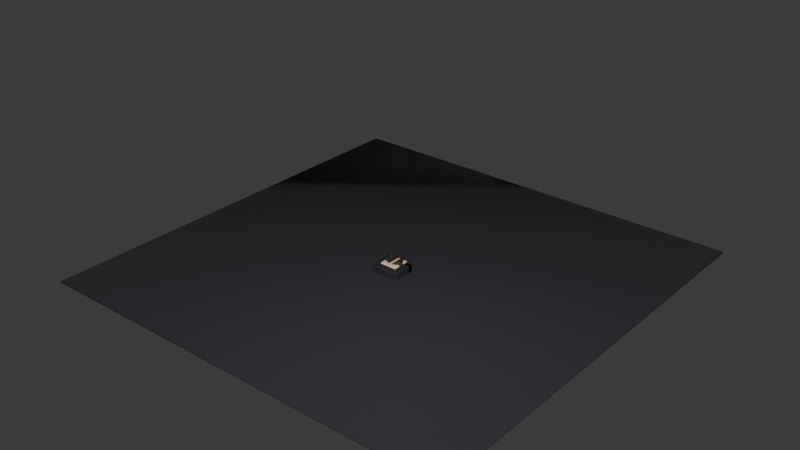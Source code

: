 # Source: Animations.blend  (saved by Blender 5.2.45; exported with 4.5.12 LTS)
import bpy
from mathutils import Matrix  # noqa: F401  (used for matrix-valued properties, if any)

bpy.ops.wm.read_factory_settings(use_empty=True)
scene = bpy.context.scene
scene.name = 'Scene'

# ---- collections
col_rig = bpy.data.collections.new('Rig'); scene.collection.children.link(col_rig)
col_mannequin = bpy.data.collections.new('Mannequin'); scene.collection.children.link(col_mannequin)
col_stage = bpy.data.collections.new('Stage'); scene.collection.children.link(col_stage)

# ---- materials (node trees are filled in below, after node groups)
mat_suit = bpy.data.materials.new('Suit')
mat_suit.diffuse_color = (0.016, 0.016, 0.02122, 1.0)
mat_skin = bpy.data.materials.new('Skin')
mat_skin.diffuse_color = (0.807, 0.552, 0.3515, 1.0)
mat_trousers = bpy.data.materials.new('Trousers')
mat_trousers.diffuse_color = (0.01033, 0.01033, 0.01298, 1.0)
mat_shoes = bpy.data.materials.new('Shoes')
mat_shoes.diffuse_color = (0.003677, 0.003677, 0.004025, 1.0)
mat_shirt = bpy.data.materials.new('Shirt')
mat_shirt.diffuse_color = (0.8388, 0.8148, 0.7605, 1.0)
mat_tie = bpy.data.materials.new('Tie')
mat_tie.diffuse_color = (0.5149, 0.008023, 0.01764, 1.0)
mat_ink = bpy.data.materials.new('Ink')
mat_ink.diffuse_color = (0.01, 0.01, 0.01, 1.0)
mat_floor = bpy.data.materials.new('Floor')
mat_floor.diffuse_color = (0.02122, 0.02122, 0.02732, 1.0)

# ---- material node trees
mat_suit.use_nodes = True; mat_suit.node_tree.nodes.clear()
_N = mat_suit.node_tree.nodes; _L = mat_suit.node_tree.links
n0 = _N.new('ShaderNodeBsdfPrincipled'); n0.name = 'Principled BSDF'; n0.location = (-200, 100)
n0.inputs[0].default_value = (0.016, 0.016, 0.02122, 1.0)
n0.inputs[2].default_value = 0.75
n0.inputs[10].default_value = 0.005
n1 = _N.new('ShaderNodeOutputMaterial'); n1.name = 'Material Output'; n1.location = (200, 100)
_L.new(n0.outputs[0], n1.inputs[0])
n1.is_active_output = True
mat_skin.use_nodes = True; mat_skin.node_tree.nodes.clear()
_N = mat_skin.node_tree.nodes; _L = mat_skin.node_tree.links
n0 = _N.new('ShaderNodeBsdfPrincipled'); n0.name = 'Principled BSDF'; n0.location = (-200, 100)
n0.inputs[0].default_value = (0.807, 0.552, 0.3515, 1.0)
n0.inputs[2].default_value = 0.55
n0.inputs[10].default_value = 0.005
n1 = _N.new('ShaderNodeOutputMaterial'); n1.name = 'Material Output'; n1.location = (200, 100)
_L.new(n0.outputs[0], n1.inputs[0])
n1.is_active_output = True
mat_trousers.use_nodes = True; mat_trousers.node_tree.nodes.clear()
_N = mat_trousers.node_tree.nodes; _L = mat_trousers.node_tree.links
n0 = _N.new('ShaderNodeBsdfPrincipled'); n0.name = 'Principled BSDF'; n0.location = (-200, 100)
n0.inputs[0].default_value = (0.01033, 0.01033, 0.01298, 1.0)
n0.inputs[2].default_value = 0.8
n0.inputs[10].default_value = 0.005
n1 = _N.new('ShaderNodeOutputMaterial'); n1.name = 'Material Output'; n1.location = (200, 100)
_L.new(n0.outputs[0], n1.inputs[0])
n1.is_active_output = True
mat_shoes.use_nodes = True; mat_shoes.node_tree.nodes.clear()
_N = mat_shoes.node_tree.nodes; _L = mat_shoes.node_tree.links
n0 = _N.new('ShaderNodeBsdfPrincipled'); n0.name = 'Principled BSDF'; n0.location = (-200, 100)
n0.inputs[0].default_value = (0.003677, 0.003677, 0.004025, 1.0)
n0.inputs[2].default_value = 0.35
n0.inputs[10].default_value = 0.005
n1 = _N.new('ShaderNodeOutputMaterial'); n1.name = 'Material Output'; n1.location = (200, 100)
_L.new(n0.outputs[0], n1.inputs[0])
n1.is_active_output = True
mat_shirt.use_nodes = True; mat_shirt.node_tree.nodes.clear()
_N = mat_shirt.node_tree.nodes; _L = mat_shirt.node_tree.links
n0 = _N.new('ShaderNodeBsdfPrincipled'); n0.name = 'Principled BSDF'; n0.location = (-200, 100)
n0.inputs[0].default_value = (0.8388, 0.8148, 0.7605, 1.0)
n0.inputs[10].default_value = 0.005
n1 = _N.new('ShaderNodeOutputMaterial'); n1.name = 'Material Output'; n1.location = (200, 100)
_L.new(n0.outputs[0], n1.inputs[0])
n1.is_active_output = True
mat_tie.use_nodes = True; mat_tie.node_tree.nodes.clear()
_N = mat_tie.node_tree.nodes; _L = mat_tie.node_tree.links
n0 = _N.new('ShaderNodeBsdfPrincipled'); n0.name = 'Principled BSDF'; n0.location = (-200, 100)
n0.inputs[0].default_value = (0.5149, 0.008023, 0.01764, 1.0)
n0.inputs[2].default_value = 0.45
n0.inputs[10].default_value = 0.005
n1 = _N.new('ShaderNodeOutputMaterial'); n1.name = 'Material Output'; n1.location = (200, 100)
_L.new(n0.outputs[0], n1.inputs[0])
n1.is_active_output = True
mat_ink.use_nodes = True; mat_ink.node_tree.nodes.clear()
_N = mat_ink.node_tree.nodes; _L = mat_ink.node_tree.links
n0 = _N.new('ShaderNodeBsdfPrincipled'); n0.name = 'Principled BSDF'; n0.location = (-200, 100)
n0.inputs[0].default_value = (0.01, 0.01, 0.01, 1.0)
n0.inputs[2].default_value = 0.3
n0.inputs[10].default_value = 0.005
n1 = _N.new('ShaderNodeOutputMaterial'); n1.name = 'Material Output'; n1.location = (200, 100)
_L.new(n0.outputs[0], n1.inputs[0])
n1.is_active_output = True
mat_floor.use_nodes = True; mat_floor.node_tree.nodes.clear()
_N = mat_floor.node_tree.nodes; _L = mat_floor.node_tree.links
n0 = _N.new('ShaderNodeBsdfPrincipled'); n0.name = 'Principled BSDF'; n0.location = (-200, 100)
n0.inputs[0].default_value = (0.02122, 0.02122, 0.02732, 1.0)
n0.inputs[2].default_value = 0.9
n0.inputs[10].default_value = 0.005
n1 = _N.new('ShaderNodeOutputMaterial'); n1.name = 'Material Output'; n1.location = (200, 100)
_L.new(n0.outputs[0], n1.inputs[0])
n1.is_active_output = True

# ---- world
world_world = bpy.data.worlds.new('World'); scene.world = world_world
world_world.use_nodes = True; world_world.node_tree.nodes.clear()
_N = world_world.node_tree.nodes; _L = world_world.node_tree.links
n0 = _N.new('ShaderNodeOutputWorld'); n0.name = 'World Output'; n0.location = (200, 100)
n1 = _N.new('ShaderNodeBackground'); n1.name = 'Background'; n1.location = (-200, 100)
n1.inputs[0].default_value = (0.05088, 0.05088, 0.05088, 1.0)
_L.new(n1.outputs[0], n0.inputs[0])
n0.is_active_output = True
world_world.color = (0.05088, 0.05088, 0.05088)
world_world.sun_shadow_jitter_overblur = 0.0

# ---- meshes
me_lowertorso_mesh = bpy.data.meshes.new('LowerTorso_Mesh')
me_lowertorso_mesh.from_pydata([(-1.0, -0.5, -0.2), (-1.0, -0.5, 0.2), (-1.0, 0.5, -0.2), (-1.0, 0.5, 0.2), (1.0, -0.5, -0.2), (1.0, -0.5, 0.2), (1.0, 0.5, -0.2), (1.0, 0.5, 0.2)], [], [(0, 1, 3, 2), (2, 3, 7, 6), (6, 7, 5, 4), (4, 5, 1, 0), (2, 6, 4, 0), (7, 3, 1, 5)])
me_lowertorso_mesh.polygons.foreach_set('use_smooth', [True] * 6)
me_lowertorso_mesh.materials.append(mat_suit)
me_lowertorso_mesh.update()
me_uppertorso_mesh = bpy.data.meshes.new('UpperTorso_Mesh')
me_uppertorso_mesh.from_pydata([(-1.0, -0.5, -0.8), (-1.0, -0.5, 0.8), (-1.0, 0.5, -0.8), (-1.0, 0.5, 0.8), (1.0, -0.5, -0.8), (1.0, -0.5, 0.8), (1.0, 0.5, -0.8), (1.0, 0.5, 0.8)], [], [(0, 1, 3, 2), (2, 3, 7, 6), (6, 7, 5, 4), (4, 5, 1, 0), (2, 6, 4, 0), (7, 3, 1, 5)])
me_uppertorso_mesh.polygons.foreach_set('use_smooth', [True] * 6)
me_uppertorso_mesh.materials.append(mat_suit)
me_uppertorso_mesh.update()
me_head_mesh = bpy.data.meshes.new('Head_Mesh')
me_head_mesh.from_pydata([(-0.6, -0.6, -0.6), (-0.6, -0.6, 0.6), (-0.6, 0.6, -0.6), (-0.6, 0.6, 0.6), (0.6, -0.6, -0.6), (0.6, -0.6, 0.6), (0.6, 0.6, -0.6), (0.6, 0.6, 0.6)], [], [(0, 1, 3, 2), (2, 3, 7, 6), (6, 7, 5, 4), (4, 5, 1, 0), (2, 6, 4, 0), (7, 3, 1, 5)])
me_head_mesh.polygons.foreach_set('use_smooth', [True] * 6)
me_head_mesh.materials.append(mat_skin)
me_head_mesh.update()
me_rightupperarm_mesh = bpy.data.meshes.new('RightUpperArm_Mesh')
me_rightupperarm_mesh.from_pydata([(-0.5, -0.5, -0.525), (-0.5, -0.5, 0.525), (-0.5, 0.5, -0.525), (-0.5, 0.5, 0.525), (0.5, -0.5, -0.525), (0.5, -0.5, 0.525), (0.5, 0.5, -0.525), (0.5, 0.5, 0.525)], [], [(0, 1, 3, 2), (2, 3, 7, 6), (6, 7, 5, 4), (4, 5, 1, 0), (2, 6, 4, 0), (7, 3, 1, 5)])
me_rightupperarm_mesh.polygons.foreach_set('use_smooth', [True] * 6)
me_rightupperarm_mesh.materials.append(mat_suit)
me_rightupperarm_mesh.update()
me_rightlowerarm_mesh = bpy.data.meshes.new('RightLowerArm_Mesh')
me_rightlowerarm_mesh.from_pydata([(-0.5, -0.5, -0.475), (-0.5, -0.5, 0.475), (-0.5, 0.5, -0.475), (-0.5, 0.5, 0.475), (0.5, -0.5, -0.475), (0.5, -0.5, 0.475), (0.5, 0.5, -0.475), (0.5, 0.5, 0.475)], [], [(0, 1, 3, 2), (2, 3, 7, 6), (6, 7, 5, 4), (4, 5, 1, 0), (2, 6, 4, 0), (7, 3, 1, 5)])
me_rightlowerarm_mesh.polygons.foreach_set('use_smooth', [True] * 6)
me_rightlowerarm_mesh.materials.append(mat_suit)
me_rightlowerarm_mesh.update()
me_righthand_mesh = bpy.data.meshes.new('RightHand_Mesh')
me_righthand_mesh.from_pydata([(-0.45, -0.45, -0.175), (-0.45, -0.45, 0.175), (-0.45, 0.45, -0.175), (-0.45, 0.45, 0.175), (0.45, -0.45, -0.175), (0.45, -0.45, 0.175), (0.45, 0.45, -0.175), (0.45, 0.45, 0.175)], [], [(0, 1, 3, 2), (2, 3, 7, 6), (6, 7, 5, 4), (4, 5, 1, 0), (2, 6, 4, 0), (7, 3, 1, 5)])
me_righthand_mesh.polygons.foreach_set('use_smooth', [True] * 6)
me_righthand_mesh.materials.append(mat_skin)
me_righthand_mesh.update()
me_leftupperarm_mesh = bpy.data.meshes.new('LeftUpperArm_Mesh')
me_leftupperarm_mesh.from_pydata([(-0.5, -0.5, -0.525), (-0.5, -0.5, 0.525), (-0.5, 0.5, -0.525), (-0.5, 0.5, 0.525), (0.5, -0.5, -0.525), (0.5, -0.5, 0.525), (0.5, 0.5, -0.525), (0.5, 0.5, 0.525)], [], [(0, 1, 3, 2), (2, 3, 7, 6), (6, 7, 5, 4), (4, 5, 1, 0), (2, 6, 4, 0), (7, 3, 1, 5)])
me_leftupperarm_mesh.polygons.foreach_set('use_smooth', [True] * 6)
me_leftupperarm_mesh.materials.append(mat_suit)
me_leftupperarm_mesh.update()
me_leftlowerarm_mesh = bpy.data.meshes.new('LeftLowerArm_Mesh')
me_leftlowerarm_mesh.from_pydata([(-0.5, -0.5, -0.475), (-0.5, -0.5, 0.475), (-0.5, 0.5, -0.475), (-0.5, 0.5, 0.475), (0.5, -0.5, -0.475), (0.5, -0.5, 0.475), (0.5, 0.5, -0.475), (0.5, 0.5, 0.475)], [], [(0, 1, 3, 2), (2, 3, 7, 6), (6, 7, 5, 4), (4, 5, 1, 0), (2, 6, 4, 0), (7, 3, 1, 5)])
me_leftlowerarm_mesh.polygons.foreach_set('use_smooth', [True] * 6)
me_leftlowerarm_mesh.materials.append(mat_suit)
me_leftlowerarm_mesh.update()
me_lefthand_mesh = bpy.data.meshes.new('LeftHand_Mesh')
me_lefthand_mesh.from_pydata([(-0.45, -0.45, -0.175), (-0.45, -0.45, 0.175), (-0.45, 0.45, -0.175), (-0.45, 0.45, 0.175), (0.45, -0.45, -0.175), (0.45, -0.45, 0.175), (0.45, 0.45, -0.175), (0.45, 0.45, 0.175)], [], [(0, 1, 3, 2), (2, 3, 7, 6), (6, 7, 5, 4), (4, 5, 1, 0), (2, 6, 4, 0), (7, 3, 1, 5)])
me_lefthand_mesh.polygons.foreach_set('use_smooth', [True] * 6)
me_lefthand_mesh.materials.append(mat_skin)
me_lefthand_mesh.update()
me_rightupperleg_mesh = bpy.data.meshes.new('RightUpperLeg_Mesh')
me_rightupperleg_mesh.from_pydata([(-0.5, -0.5, -0.6), (-0.5, -0.5, 0.6), (-0.5, 0.5, -0.6), (-0.5, 0.5, 0.6), (0.5, -0.5, -0.6), (0.5, -0.5, 0.6), (0.5, 0.5, -0.6), (0.5, 0.5, 0.6)], [], [(0, 1, 3, 2), (2, 3, 7, 6), (6, 7, 5, 4), (4, 5, 1, 0), (2, 6, 4, 0), (7, 3, 1, 5)])
me_rightupperleg_mesh.polygons.foreach_set('use_smooth', [True] * 6)
me_rightupperleg_mesh.materials.append(mat_trousers)
me_rightupperleg_mesh.update()
me_rightlowerleg_mesh = bpy.data.meshes.new('RightLowerLeg_Mesh')
me_rightlowerleg_mesh.from_pydata([(-0.5, -0.5, -0.6), (-0.5, -0.5, 0.6), (-0.5, 0.5, -0.6), (-0.5, 0.5, 0.6), (0.5, -0.5, -0.6), (0.5, -0.5, 0.6), (0.5, 0.5, -0.6), (0.5, 0.5, 0.6)], [], [(0, 1, 3, 2), (2, 3, 7, 6), (6, 7, 5, 4), (4, 5, 1, 0), (2, 6, 4, 0), (7, 3, 1, 5)])
me_rightlowerleg_mesh.polygons.foreach_set('use_smooth', [True] * 6)
me_rightlowerleg_mesh.materials.append(mat_trousers)
me_rightlowerleg_mesh.update()
me_rightfoot_mesh = bpy.data.meshes.new('RightFoot_Mesh')
me_rightfoot_mesh.from_pydata([(-0.5, -0.65, -0.2), (-0.5, -0.65, 0.2), (-0.5, 0.65, -0.2), (-0.5, 0.65, 0.2), (0.5, -0.65, -0.2), (0.5, -0.65, 0.2), (0.5, 0.65, -0.2), (0.5, 0.65, 0.2)], [], [(0, 1, 3, 2), (2, 3, 7, 6), (6, 7, 5, 4), (4, 5, 1, 0), (2, 6, 4, 0), (7, 3, 1, 5)])
me_rightfoot_mesh.polygons.foreach_set('use_smooth', [True] * 6)
me_rightfoot_mesh.materials.append(mat_shoes)
me_rightfoot_mesh.update()
me_leftupperleg_mesh = bpy.data.meshes.new('LeftUpperLeg_Mesh')
me_leftupperleg_mesh.from_pydata([(-0.5, -0.5, -0.6), (-0.5, -0.5, 0.6), (-0.5, 0.5, -0.6), (-0.5, 0.5, 0.6), (0.5, -0.5, -0.6), (0.5, -0.5, 0.6), (0.5, 0.5, -0.6), (0.5, 0.5, 0.6)], [], [(0, 1, 3, 2), (2, 3, 7, 6), (6, 7, 5, 4), (4, 5, 1, 0), (2, 6, 4, 0), (7, 3, 1, 5)])
me_leftupperleg_mesh.polygons.foreach_set('use_smooth', [True] * 6)
me_leftupperleg_mesh.materials.append(mat_trousers)
me_leftupperleg_mesh.update()
me_leftlowerleg_mesh = bpy.data.meshes.new('LeftLowerLeg_Mesh')
me_leftlowerleg_mesh.from_pydata([(-0.5, -0.5, -0.6), (-0.5, -0.5, 0.6), (-0.5, 0.5, -0.6), (-0.5, 0.5, 0.6), (0.5, -0.5, -0.6), (0.5, -0.5, 0.6), (0.5, 0.5, -0.6), (0.5, 0.5, 0.6)], [], [(0, 1, 3, 2), (2, 3, 7, 6), (6, 7, 5, 4), (4, 5, 1, 0), (2, 6, 4, 0), (7, 3, 1, 5)])
me_leftlowerleg_mesh.polygons.foreach_set('use_smooth', [True] * 6)
me_leftlowerleg_mesh.materials.append(mat_trousers)
me_leftlowerleg_mesh.update()
me_leftfoot_mesh = bpy.data.meshes.new('LeftFoot_Mesh')
me_leftfoot_mesh.from_pydata([(-0.5, -0.65, -0.2), (-0.5, -0.65, 0.2), (-0.5, 0.65, -0.2), (-0.5, 0.65, 0.2), (0.5, -0.65, -0.2), (0.5, -0.65, 0.2), (0.5, 0.65, -0.2), (0.5, 0.65, 0.2)], [], [(0, 1, 3, 2), (2, 3, 7, 6), (6, 7, 5, 4), (4, 5, 1, 0), (2, 6, 4, 0), (7, 3, 1, 5)])
me_leftfoot_mesh.polygons.foreach_set('use_smooth', [True] * 6)
me_leftfoot_mesh.materials.append(mat_shoes)
me_leftfoot_mesh.update()
me_shirtfront = bpy.data.meshes.new('ShirtFront')
me_shirtfront.from_pydata([(-0.275, -0.02, -0.4), (-0.275, -0.02, 0.4), (-0.275, 0.02, -0.4), (-0.275, 0.02, 0.4), (0.275, -0.02, -0.4), (0.275, -0.02, 0.4), (0.275, 0.02, -0.4), (0.275, 0.02, 0.4)], [], [(0, 1, 3, 2), (2, 3, 7, 6), (6, 7, 5, 4), (4, 5, 1, 0), (2, 6, 4, 0), (7, 3, 1, 5)])
me_shirtfront.polygons.foreach_set('use_smooth', [True] * 6)
me_shirtfront.materials.append(mat_shirt)
me_shirtfront.update()
me_tie = bpy.data.meshes.new('Tie')
me_tie.from_pydata([(-0.1, -0.02, -0.475), (-0.1, -0.02, 0.475), (-0.1, 0.02, -0.475), (-0.1, 0.02, 0.475), (0.1, -0.02, -0.475), (0.1, -0.02, 0.475), (0.1, 0.02, -0.475), (0.1, 0.02, 0.475)], [], [(0, 1, 3, 2), (2, 3, 7, 6), (6, 7, 5, 4), (4, 5, 1, 0), (2, 6, 4, 0), (7, 3, 1, 5)])
me_tie.polygons.foreach_set('use_smooth', [True] * 6)
me_tie.materials.append(mat_tie)
me_tie.update()
me_eyel = bpy.data.meshes.new('EyeL')
me_eyel.from_pydata([(-0.07, -0.02, -0.1), (-0.07, -0.02, 0.1), (-0.07, 0.02, -0.1), (-0.07, 0.02, 0.1), (0.07, -0.02, -0.1), (0.07, -0.02, 0.1), (0.07, 0.02, -0.1), (0.07, 0.02, 0.1)], [], [(0, 1, 3, 2), (2, 3, 7, 6), (6, 7, 5, 4), (4, 5, 1, 0), (2, 6, 4, 0), (7, 3, 1, 5)])
me_eyel.polygons.foreach_set('use_smooth', [True] * 6)
me_eyel.materials.append(mat_ink)
me_eyel.update()
me_eyer = bpy.data.meshes.new('EyeR')
me_eyer.from_pydata([(-0.07, -0.02, -0.1), (-0.07, -0.02, 0.1), (-0.07, 0.02, -0.1), (-0.07, 0.02, 0.1), (0.07, -0.02, -0.1), (0.07, -0.02, 0.1), (0.07, 0.02, -0.1), (0.07, 0.02, 0.1)], [], [(0, 1, 3, 2), (2, 3, 7, 6), (6, 7, 5, 4), (4, 5, 1, 0), (2, 6, 4, 0), (7, 3, 1, 5)])
me_eyer.polygons.foreach_set('use_smooth', [True] * 6)
me_eyer.materials.append(mat_ink)
me_eyer.update()
me_floor = bpy.data.meshes.new('Floor')
me_floor.from_pydata([(-15.0, -15.0, -0.05), (-15.0, -15.0, 0.05), (-15.0, 15.0, -0.05), (-15.0, 15.0, 0.05), (15.0, -15.0, -0.05), (15.0, -15.0, 0.05), (15.0, 15.0, -0.05), (15.0, 15.0, 0.05)], [], [(0, 1, 3, 2), (2, 3, 7, 6), (6, 7, 5, 4), (4, 5, 1, 0), (2, 6, 4, 0), (7, 3, 1, 5)])
me_floor.polygons.foreach_set('use_smooth', [True] * 6)
me_floor.materials.append(mat_floor)
me_floor.update()
arm_r15 = bpy.data.armatures.new('R15')  # bones are not reproduced

# ---- objects
ob_r15 = bpy.data.objects.new('R15', arm_r15)
ob_lowertorso_mesh = bpy.data.objects.new('LowerTorso_Mesh', me_lowertorso_mesh)
ob_uppertorso_mesh = bpy.data.objects.new('UpperTorso_Mesh', me_uppertorso_mesh)
ob_head_mesh = bpy.data.objects.new('Head_Mesh', me_head_mesh)
ob_rightupperarm_mesh = bpy.data.objects.new('RightUpperArm_Mesh', me_rightupperarm_mesh)
ob_rightlowerarm_mesh = bpy.data.objects.new('RightLowerArm_Mesh', me_rightlowerarm_mesh)
ob_righthand_mesh = bpy.data.objects.new('RightHand_Mesh', me_righthand_mesh)
ob_leftupperarm_mesh = bpy.data.objects.new('LeftUpperArm_Mesh', me_leftupperarm_mesh)
ob_leftlowerarm_mesh = bpy.data.objects.new('LeftLowerArm_Mesh', me_leftlowerarm_mesh)
ob_lefthand_mesh = bpy.data.objects.new('LeftHand_Mesh', me_lefthand_mesh)
ob_rightupperleg_mesh = bpy.data.objects.new('RightUpperLeg_Mesh', me_rightupperleg_mesh)
ob_rightlowerleg_mesh = bpy.data.objects.new('RightLowerLeg_Mesh', me_rightlowerleg_mesh)
ob_rightfoot_mesh = bpy.data.objects.new('RightFoot_Mesh', me_rightfoot_mesh)
ob_leftupperleg_mesh = bpy.data.objects.new('LeftUpperLeg_Mesh', me_leftupperleg_mesh)
ob_leftlowerleg_mesh = bpy.data.objects.new('LeftLowerLeg_Mesh', me_leftlowerleg_mesh)
ob_leftfoot_mesh = bpy.data.objects.new('LeftFoot_Mesh', me_leftfoot_mesh)
ob_shirtfront = bpy.data.objects.new('ShirtFront', me_shirtfront)
ob_tie = bpy.data.objects.new('Tie', me_tie)
ob_eyel = bpy.data.objects.new('EyeL', me_eyel)
ob_eyer = bpy.data.objects.new('EyeR', me_eyer)
ob_floor = bpy.data.objects.new('Floor', me_floor)

# ---- transforms, parenting, visibility, modifiers, constraints
ob_r15.location = (0.0, 0.0, 0.0)
ob_lowertorso_mesh.parent = ob_r15
ob_lowertorso_mesh.matrix_parent_inverse = Matrix(((1.0, -0.0, 0.0, -0.0), (-0.0, 0.0, 1.0, -3.2), (0.0, -1.0, 0.0, 2.98e-08), (-0.0, 0.0, -0.0, 1.0)))
ob_lowertorso_mesh.location = (0.0, 0.0, 3.0)
_m = ob_lowertorso_mesh.modifiers.new('Bevel', 'BEVEL')
_m.width = 0.06
_m.width_pct = 0.06
_m.segments = 3
ob_uppertorso_mesh.parent = ob_r15
ob_uppertorso_mesh.matrix_parent_inverse = Matrix(((1.0, -0.0, 0.0, -0.0), (-0.0, 0.0, 1.0, -4.8), (0.0, -1.0, 0.0, 2.98e-08), (-0.0, 0.0, -0.0, 1.0)))
ob_uppertorso_mesh.location = (0.0, 0.0, 4.0)
_m = ob_uppertorso_mesh.modifiers.new('Bevel', 'BEVEL')
_m.width = 0.06
_m.width_pct = 0.06
_m.segments = 3
ob_head_mesh.parent = ob_r15
ob_head_mesh.matrix_parent_inverse = Matrix(((1.0, -0.0, 0.0, -0.0), (-0.0, 0.0, 1.0, -6.0), (0.0, -1.0, 0.0, 2.98e-08), (-0.0, 0.0, -0.0, 1.0)))
ob_head_mesh.location = (0.0, 0.0, 5.4)
_m = ob_head_mesh.modifiers.new('Bevel', 'BEVEL')
_m.width = 0.06
_m.width_pct = 0.06
_m.segments = 3
ob_rightupperarm_mesh.parent = ob_r15
ob_rightupperarm_mesh.matrix_parent_inverse = Matrix(((0.8, 0.4472, -0.4, 2.62), (-0.4472, -2.98e-08, -0.8944, 2.504), (-0.4, 0.8944, 0.2, -1.31), (-0.0, 0.0, -0.0, 1.0)))
ob_rightupperarm_mesh.location = (-1.5, 0.0, 4.075)
ob_rightupperarm_mesh.scale = (1.0, 1.0, 1.0)
_m = ob_rightupperarm_mesh.modifiers.new('Bevel', 'BEVEL')
_m.width = 0.06
_m.width_pct = 0.06
_m.segments = 3
ob_rightlowerarm_mesh.parent = ob_r15
ob_rightlowerarm_mesh.matrix_parent_inverse = Matrix(((1.0, 5.96e-08, 7.451e-08, 1.5), (-2.235e-08, -2.98e-08, -1.0, 2.6), (-5.96e-08, 1.0, -4.441e-15, -1.192e-07), (-0.0, 0.0, -0.0, 1.0)))
ob_rightlowerarm_mesh.location = (-1.5, 0.0, 3.075)
_m = ob_rightlowerarm_mesh.modifiers.new('Bevel', 'BEVEL')
_m.width = 0.06
_m.width_pct = 0.06
_m.segments = 3
ob_righthand_mesh.parent = ob_r15
ob_righthand_mesh.matrix_parent_inverse = Matrix(((1.0, -7.889e-30, -2.647e-22, 1.5), (-9.686e-08, -2.98e-08, -1.0, 2.25), (0.0, 1.0, 0.0, -2.98e-08), (-0.0, 0.0, -0.0, 1.0)))
ob_righthand_mesh.location = (-1.5, 0.0, 2.425)
_m = ob_righthand_mesh.modifiers.new('Bevel', 'BEVEL')
_m.width = 0.06
_m.width_pct = 0.06
_m.segments = 3
ob_leftupperarm_mesh.parent = ob_r15
ob_leftupperarm_mesh.matrix_parent_inverse = Matrix(((0.8, -0.4472, 0.4, -2.62), (0.4472, -2.98e-08, -0.8944, 2.504), (0.4, 0.8944, 0.2, -1.31), (-0.0, 0.0, -0.0, 1.0)))
ob_leftupperarm_mesh.location = (1.5, 0.0, 4.075)
ob_leftupperarm_mesh.scale = (1.0, 1.0, 1.0)
_m = ob_leftupperarm_mesh.modifiers.new('Bevel', 'BEVEL')
_m.width = 0.06
_m.width_pct = 0.06
_m.segments = 3
ob_leftlowerarm_mesh.parent = ob_r15
ob_leftlowerarm_mesh.matrix_parent_inverse = Matrix(((1.0, -5.96e-08, -7.451e-08, -1.5), (2.235e-08, -2.98e-08, -1.0, 2.6), (5.96e-08, 1.0, -4.441e-15, -1.192e-07), (-0.0, 0.0, -0.0, 1.0)))
ob_leftlowerarm_mesh.location = (1.5, 0.0, 3.075)
_m = ob_leftlowerarm_mesh.modifiers.new('Bevel', 'BEVEL')
_m.width = 0.06
_m.width_pct = 0.06
_m.segments = 3
ob_lefthand_mesh.parent = ob_r15
ob_lefthand_mesh.matrix_parent_inverse = Matrix(((1.0, 7.889e-30, 2.647e-22, -1.5), (9.686e-08, -2.98e-08, -1.0, 2.25), (0.0, 1.0, 0.0, -2.98e-08), (-0.0, 0.0, -0.0, 1.0)))
ob_lefthand_mesh.location = (1.5, 0.0, 2.425)
_m = ob_lefthand_mesh.modifiers.new('Bevel', 'BEVEL')
_m.width = 0.06
_m.width_pct = 0.06
_m.segments = 3
ob_rightupperleg_mesh.parent = ob_r15
ob_rightupperleg_mesh.matrix_parent_inverse = Matrix(((1.0, 8.742e-08, 0.0, 0.5), (-0.0, 0.0, -1.0, 1.6), (-8.742e-08, 1.0, 0.0, -7.351e-08), (-0.0, -0.0, -0.0, 1.0)))
ob_rightupperleg_mesh.location = (-0.5, 0.0, 2.2)
_m = ob_rightupperleg_mesh.modifiers.new('Bevel', 'BEVEL')
_m.width = 0.06
_m.width_pct = 0.06
_m.segments = 3
ob_rightlowerleg_mesh.parent = ob_r15
ob_rightlowerleg_mesh.matrix_parent_inverse = Matrix(((1.0, -0.0, 0.0, 0.5), (-0.0, 0.0, -1.0, 0.4), (0.0, 1.0, 0.0, -2.98e-08), (-0.0, 0.0, -0.0, 1.0)))
ob_rightlowerleg_mesh.location = (-0.5, 0.0, 1.0)
_m = ob_rightlowerleg_mesh.modifiers.new('Bevel', 'BEVEL')
_m.width = 0.06
_m.width_pct = 0.06
_m.segments = 3
ob_rightfoot_mesh.parent = ob_r15
ob_rightfoot_mesh.matrix_parent_inverse = Matrix(((1.0, -0.0, 0.0, 0.5), (0.0, -0.8944, -0.4472, -0.4919), (0.0, 0.4472, -0.8944, 0.3578), (-0.0, 0.0, -0.0, 1.0)))
ob_rightfoot_mesh.location = (-0.5, -0.15, 0.2)
_m = ob_rightfoot_mesh.modifiers.new('Bevel', 'BEVEL')
_m.width = 0.06
_m.width_pct = 0.06
_m.segments = 3
ob_leftupperleg_mesh.parent = ob_r15
ob_leftupperleg_mesh.matrix_parent_inverse = Matrix(((1.0, 8.742e-08, 0.0, -0.5), (-0.0, 0.0, -1.0, 1.6), (-8.742e-08, 1.0, 0.0, 1.391e-08), (-0.0, -0.0, -0.0, 1.0)))
ob_leftupperleg_mesh.location = (0.5, 0.0, 2.2)
_m = ob_leftupperleg_mesh.modifiers.new('Bevel', 'BEVEL')
_m.width = 0.06
_m.width_pct = 0.06
_m.segments = 3
ob_leftlowerleg_mesh.parent = ob_r15
ob_leftlowerleg_mesh.matrix_parent_inverse = Matrix(((1.0, -0.0, 0.0, -0.5), (-0.0, 0.0, -1.0, 0.4), (0.0, 1.0, 0.0, -2.98e-08), (-0.0, 0.0, -0.0, 1.0)))
ob_leftlowerleg_mesh.location = (0.5, 0.0, 1.0)
_m = ob_leftlowerleg_mesh.modifiers.new('Bevel', 'BEVEL')
_m.width = 0.06
_m.width_pct = 0.06
_m.segments = 3
ob_leftfoot_mesh.parent = ob_r15
ob_leftfoot_mesh.matrix_parent_inverse = Matrix(((1.0, -0.0, 0.0, -0.5), (0.0, -0.8944, -0.4472, -0.4919), (0.0, 0.4472, -0.8944, 0.3578), (-0.0, 0.0, -0.0, 1.0)))
ob_leftfoot_mesh.location = (0.5, -0.15, 0.2)
_m = ob_leftfoot_mesh.modifiers.new('Bevel', 'BEVEL')
_m.width = 0.06
_m.width_pct = 0.06
_m.segments = 3
ob_shirtfront.parent = ob_r15
ob_shirtfront.matrix_parent_inverse = Matrix(((1.0, -0.0, 0.0, -0.0), (-0.0, 0.0, 1.0, -4.8), (0.0, -1.0, 0.0, 2.98e-08), (-0.0, 0.0, -0.0, 1.0)))
ob_shirtfront.location = (0.0, -0.51, 4.35)
_m = ob_shirtfront.modifiers.new('Bevel', 'BEVEL')
_m.width = 0.01
_m.width_pct = 0.01
_m.segments = 3
ob_tie.parent = ob_r15
ob_tie.matrix_parent_inverse = Matrix(((1.0, -0.0, 0.0, -0.0), (-0.0, 0.0, 1.0, -4.8), (0.0, -1.0, 0.0, 2.98e-08), (-0.0, 0.0, -0.0, 1.0)))
ob_tie.location = (0.0, -0.54, 4.1)
_m = ob_tie.modifiers.new('Bevel', 'BEVEL')
_m.width = 0.01
_m.width_pct = 0.01
_m.segments = 3
ob_eyel.parent = ob_r15
ob_eyel.matrix_parent_inverse = Matrix(((1.0, -0.0, 0.0, -0.0), (-0.0, 0.0, 1.0, -6.0), (0.0, -1.0, 0.0, 2.98e-08), (-0.0, 0.0, -0.0, 1.0)))
ob_eyel.location = (0.22, -0.61, 5.5)
_m = ob_eyel.modifiers.new('Bevel', 'BEVEL')
_m.width = 0.01
_m.width_pct = 0.01
_m.segments = 3
ob_eyer.parent = ob_r15
ob_eyer.matrix_parent_inverse = Matrix(((1.0, -0.0, 0.0, -0.0), (-0.0, 0.0, 1.0, -6.0), (0.0, -1.0, 0.0, 2.98e-08), (-0.0, 0.0, -0.0, 1.0)))
ob_eyer.location = (-0.22, -0.61, 5.5)
_m = ob_eyer.modifiers.new('Bevel', 'BEVEL')
_m.width = 0.01
_m.width_pct = 0.01
_m.segments = 3
ob_floor.location = (0.0, 0.0, -0.05)

# ---- collection membership
col_rig.objects.link(ob_r15)
col_mannequin.objects.link(ob_lowertorso_mesh)
col_mannequin.objects.link(ob_uppertorso_mesh)
col_mannequin.objects.link(ob_head_mesh)
col_mannequin.objects.link(ob_rightupperarm_mesh)
col_mannequin.objects.link(ob_rightlowerarm_mesh)
col_mannequin.objects.link(ob_righthand_mesh)
col_mannequin.objects.link(ob_leftupperarm_mesh)
col_mannequin.objects.link(ob_leftlowerarm_mesh)
col_mannequin.objects.link(ob_lefthand_mesh)
col_mannequin.objects.link(ob_rightupperleg_mesh)
col_mannequin.objects.link(ob_rightlowerleg_mesh)
col_mannequin.objects.link(ob_rightfoot_mesh)
col_mannequin.objects.link(ob_leftupperleg_mesh)
col_mannequin.objects.link(ob_leftlowerleg_mesh)
col_mannequin.objects.link(ob_leftfoot_mesh)
col_mannequin.objects.link(ob_shirtfront)
col_mannequin.objects.link(ob_tie)
col_mannequin.objects.link(ob_eyel)
col_mannequin.objects.link(ob_eyer)
col_stage.objects.link(ob_floor)

# ---- scene / render settings (as saved in the file)
scene.frame_start = 1; scene.frame_end = 250; scene.frame_set(54)
scene.render.engine = 'BLENDER_EEVEE_NEXT'
scene.render.fps = 60
scene.render.bake_bias = 0.0
scene.render.bake_samples = 0
scene.render.compositor_device = 'GPU'
scene.eevee.use_volume_custom_range = False
scene.eevee.fast_gi_thickness_near = 0.1
scene.eevee.fast_gi_thickness_far = 0.0
scene.eevee.ray_tracing_options.screen_trace_thickness = 0.1
bpy.context.view_layer.update()

# ---- added for rendering (the .blend has no active camera and no usable light): camera, sun
cam_auto = bpy.data.cameras.new('AutoCamera')
cam_auto.lens = 50.0
cam_auto.sensor_width = 36.0
cam_auto.clip_end = 1000.0
ob_auto_camera = bpy.data.objects.new('AutoCamera', cam_auto)
scene.collection.objects.link(ob_auto_camera)
ob_auto_camera.location = (39.6576, -47.5891, 34.6761)
ob_auto_camera.rotation_euler = (1.09748, -7.21219e-08, 0.694738)
scene.camera = ob_auto_camera
light_auto_sun = bpy.data.lights.new('AutoSun', 'SUN')
light_auto_sun.energy = 3.0
light_auto_sun.angle = 0.0523599
ob_auto_sun = bpy.data.objects.new('AutoSun', light_auto_sun)
scene.collection.objects.link(ob_auto_sun)
ob_auto_sun.rotation_euler = (0.872665, 0.174533, 0.523599)
bpy.context.view_layer.update()
